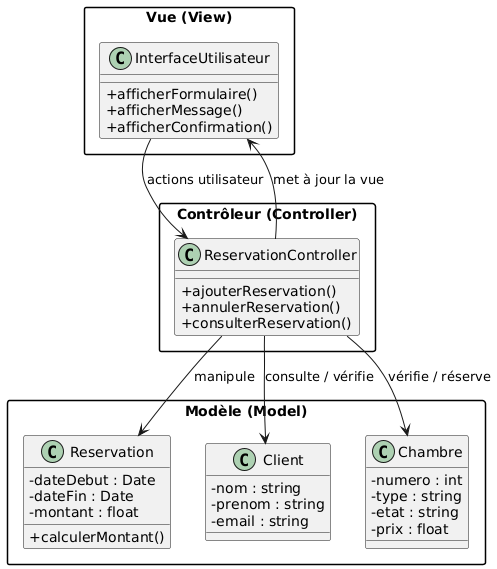

The diagram above was rendered by PlantUML. Its source (embedded in the PNG):
@startuml
skinparam packageStyle rectangle
skinparam classAttributeIconSize 0

package "Vue (View)" {
  class InterfaceUtilisateur {
    +afficherFormulaire()
    +afficherMessage()
    +afficherConfirmation()
  }
}

package "Contrôleur (Controller)" {
  class ReservationController {
    +ajouterReservation()
    +annulerReservation()
    +consulterReservation()
  }
}

package "Modèle (Model)" {
  class Reservation {
    -dateDebut : Date
    -dateFin : Date
    -montant : float
    +calculerMontant()
  }

  class Client {
    -nom : string
    -prenom : string
    -email : string
  }

  class Chambre {
    -numero : int
    -type : string
    -etat : string
    -prix : float
  }
}

' Associations
InterfaceUtilisateur --> ReservationController : actions utilisateur
ReservationController --> Reservation : manipule
ReservationController --> Client : consulte / vérifie
ReservationController --> Chambre : vérifie / réserve
ReservationController --> InterfaceUtilisateur : met à jour la vue
@enduml